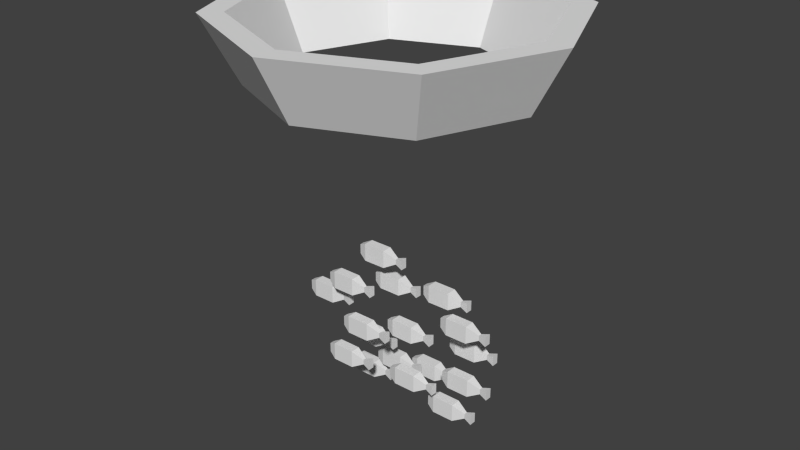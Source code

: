 # Source: smallfish.blend  (saved by Blender 2.70.0; exported with 4.5.12 LTS)
import bpy
from mathutils import Matrix  # noqa: F401  (used for matrix-valued properties, if any)

bpy.ops.wm.read_factory_settings(use_empty=True)
scene = bpy.context.scene
scene.name = 'Scene'

# ---- collections
col_collection_1 = bpy.data.collections.new('Collection 1'); scene.collection.children.link(col_collection_1)

# ---- materials (node trees are filled in below, after node groups)
mat_material = bpy.data.materials.new('Material')
mat_material.alpha_threshold = 0.0
mat_material.use_transparent_shadow = False
mat_material.roughness = 0.5
mat_material.line_color = (0.0, 0.0, 0.0, 1.0)

# ---- material node trees

# ---- world
world_world = bpy.data.worlds.new('World'); scene.world = world_world
world_world.color = (0.05088, 0.05088, 0.05088)
world_world.use_sun_shadow = False
world_world.sun_shadow_jitter_overblur = 0.0
world_world.cycles.sampling_method = 'MANUAL'
world_world.cycles.sample_map_resolution = 256

# ---- meshes
me_cylinder_001 = bpy.data.meshes.new('Cylinder.001')
me_cylinder_001.from_pydata([(-3.278e-08, 0.4, 0.3), (-2.608e-08, 0.5, 0.49), (0.3536, 0.3536, 0.49), (0.2828, 0.2828, 0.3), (0.4, -1.748e-08, 0.3), (0.2828, -0.2828, 0.3), (-6.775e-08, -0.4, 0.3), (-6.581e-08, -0.345, 0.3), (0.244, -0.244, 0.3), (0.345, -1.508e-08, 0.3), (0.244, 0.244, 0.3), (-3.565e-08, 0.345, 0.3), (-0.244, 0.244, 0.3), (-0.345, 4.115e-09, 0.3), (-0.244, -0.244, 0.3), (-0.2828, -0.2828, 0.3), (-0.4, 4.77e-09, 0.3), (-0.2828, 0.2828, 0.3), (-0.3536, 0.3536, 0.49), (-0.5, 5.962e-09, 0.49), (-0.3536, -0.3536, 0.49), (-6.979e-08, -0.5, 0.49), (-6.737e-08, -0.4313, 0.49), (-0.305, -0.305, 0.49), (-0.4313, 5.143e-09, 0.49), (-0.305, 0.305, 0.49), (-2.966e-08, 0.4313, 0.49), (0.305, 0.305, 0.49), (0.4313, -1.885e-08, 0.49), (0.305, -0.305, 0.49), (0.3536, -0.3536, 0.49), (0.5, -2.186e-08, 0.49)], [], [(0, 1, 2, 3), (0, 3, 4, 5, 6, 7, 8, 9, 10, 11), (0, 11, 12, 13, 14, 7, 6, 15, 16, 17), (17, 18, 1, 0), (1, 18, 19, 20, 21, 22, 23, 24, 25, 26), (1, 26, 27, 28, 29, 22, 21, 30, 31, 2), (3, 2, 31, 4), (4, 31, 30, 5), (5, 30, 21, 6), (6, 21, 20, 15), (15, 20, 19, 16), (16, 19, 18, 17), (11, 10, 27, 26), (12, 11, 26, 25), (10, 9, 28, 27), (13, 12, 25, 24), (9, 8, 29, 28), (14, 13, 24, 23), (8, 7, 22, 29), (7, 14, 23, 22)])
me_cylinder_001.use_remesh_preserve_volume = False
me_cylinder_001.use_remesh_preserve_attributes = False
me_cylinder_001.use_mirror_vertex_groups = False
me_cylinder_001.update()
me_cube = bpy.data.meshes.new('Cube')
me_cube.from_pydata([(-0.01514, -0.01532, -0.4698), (-0.01514, 0.01532, -0.4698), (0.05225, 0.01532, -0.4696), (0.05225, -0.01532, -0.4696), (-0.01514, -0.01532, -0.4165), (-0.01514, 0.01532, -0.4165), (0.05225, 0.01532, -0.4165), (0.05225, -0.01532, -0.4165), (-0.03965, -0.007364, -0.4576), (-0.03965, 0.007364, -0.4576), (-0.03965, -0.007364, -0.4287), (-0.03965, 0.007364, -0.4287), (0.08901, 0.005265, -0.4497), (0.08901, -0.005265, -0.4497), (0.08901, 0.005265, -0.4338), (0.08901, -0.005265, -0.4338), (0.1135, 0.01012, -0.457), (0.1135, -0.01012, -0.457), (0.1135, 0.01012, -0.4265), (0.1135, -0.01012, -0.4265), (-0.1851, -0.07815, -0.5898), (-0.1851, -0.04752, -0.5898), (-0.1177, -0.04752, -0.5896), (-0.1177, -0.07815, -0.5896), (-0.1851, -0.07815, -0.5365), (-0.1851, -0.04752, -0.5365), (-0.1177, -0.04752, -0.5365), (-0.1177, -0.07815, -0.5365), (-0.2096, -0.0702, -0.5776), (-0.2096, -0.05547, -0.5776), (-0.2096, -0.0702, -0.5487), (-0.2096, -0.05547, -0.5487), (-0.08099, -0.05757, -0.5697), (-0.08099, -0.0681, -0.5697), (-0.08099, -0.05757, -0.5538), (-0.08099, -0.0681, -0.5538), (-0.05648, -0.05272, -0.577), (-0.05648, -0.07295, -0.577), (-0.05648, -0.05272, -0.5465), (-0.05648, -0.07295, -0.5465), (0.1849, -0.01532, -0.5598), (0.1849, 0.01532, -0.5598), (0.2523, 0.01532, -0.5596), (0.2523, -0.01532, -0.5596), (0.1849, -0.01532, -0.5065), (0.1849, 0.01532, -0.5065), (0.2523, 0.01532, -0.5065), (0.2523, -0.01532, -0.5065), (0.1604, -0.007364, -0.5476), (0.1604, 0.007364, -0.5476), (0.1604, -0.007364, -0.5187), (0.1604, 0.007364, -0.5187), (0.289, 0.005265, -0.5397), (0.289, -0.005265, -0.5397), (0.289, 0.005265, -0.5238), (0.289, -0.005265, -0.5238), (0.3135, 0.01012, -0.547), (0.3135, -0.01012, -0.547), (0.3135, 0.01012, -0.5165), (0.3135, -0.01012, -0.5165), (-0.02514, 0.1101, -0.6698), (-0.02514, 0.1407, -0.6698), (0.04225, 0.1407, -0.6696), (0.04225, 0.1101, -0.6696), (-0.02514, 0.1101, -0.6165), (-0.02514, 0.1407, -0.6165), (0.04225, 0.1407, -0.6165), (0.04225, 0.1101, -0.6165), (-0.04965, 0.118, -0.6576), (-0.04965, 0.1327, -0.6576), (-0.04965, 0.118, -0.6287), (-0.04965, 0.1327, -0.6287), (0.07901, 0.1306, -0.6497), (0.07901, 0.1201, -0.6497), (0.07901, 0.1306, -0.6338), (0.07901, 0.1201, -0.6338), (0.1035, 0.1355, -0.657), (0.1035, 0.1153, -0.657), (0.1035, 0.1355, -0.6265), (0.1035, 0.1153, -0.6265), (-0.1051, 0.03781, -0.3698), (-0.1051, 0.06844, -0.3698), (-0.03775, 0.06844, -0.3696), (-0.03775, 0.03781, -0.3696), (-0.1051, 0.03781, -0.3165), (-0.1051, 0.06844, -0.3165), (-0.03775, 0.06844, -0.3165), (-0.03775, 0.03781, -0.3165), (-0.1296, 0.04576, -0.3576), (-0.1296, 0.06049, -0.3576), (-0.1296, 0.04576, -0.3287), (-0.1296, 0.06049, -0.3287), (-0.0009854, 0.05839, -0.3497), (-0.0009854, 0.04786, -0.3497), (-0.0009854, 0.05839, -0.3338), (-0.0009854, 0.04786, -0.3338), (0.02352, 0.06324, -0.357), (0.02352, 0.04301, -0.357), (0.02352, 0.06324, -0.3265), (0.02352, 0.04301, -0.3265), (0.1749, -0.01532, -0.3898), (0.1749, 0.01532, -0.3898), (0.2423, 0.01532, -0.3896), (0.2423, -0.01532, -0.3896), (0.1749, -0.01532, -0.3365), (0.1749, 0.01532, -0.3365), (0.2423, 0.01532, -0.3365), (0.2423, -0.01532, -0.3365), (0.1504, -0.007364, -0.3776), (0.1504, 0.007364, -0.3776), (0.1504, -0.007364, -0.3487), (0.1504, 0.007364, -0.3487), (0.279, 0.005265, -0.3697), (0.279, -0.005265, -0.3697), (0.279, 0.005265, -0.3538), (0.279, -0.005265, -0.3538), (0.3035, 0.01012, -0.377), (0.3035, -0.01012, -0.377), (0.3035, 0.01012, -0.3465), (0.3035, -0.01012, -0.3465), (-0.3151, -0.01532, -0.4498), (-0.3151, 0.01532, -0.4498), (-0.2477, 0.01532, -0.4496), (-0.2477, -0.01532, -0.4496), (-0.3151, -0.01532, -0.3965), (-0.3151, 0.01532, -0.3965), (-0.2477, 0.01532, -0.3965), (-0.2477, -0.01532, -0.3965), (-0.3396, -0.007364, -0.4376), (-0.3396, 0.007364, -0.4376), (-0.3396, -0.007364, -0.4087), (-0.3396, 0.007364, -0.4087), (-0.211, 0.005265, -0.4297), (-0.211, -0.005265, -0.4297), (-0.211, 0.005265, -0.4138), (-0.211, -0.005265, -0.4138), (-0.1865, 0.01012, -0.437), (-0.1865, -0.01012, -0.437), (-0.1865, 0.01012, -0.4065), (-0.1865, -0.01012, -0.4065), (-0.1151, -0.01532, -0.2598), (-0.1151, 0.01532, -0.2598), (-0.04775, 0.01532, -0.2596), (-0.04775, -0.01532, -0.2596), (-0.1151, -0.01532, -0.2065), (-0.1151, 0.01532, -0.2065), (-0.04775, 0.01532, -0.2065), (-0.04775, -0.01532, -0.2065), (-0.1396, -0.007364, -0.2476), (-0.1396, 0.007364, -0.2476), (-0.1396, -0.007364, -0.2187), (-0.1396, 0.007364, -0.2187), (-0.01099, 0.005265, -0.2397), (-0.01099, -0.005265, -0.2397), (-0.01099, 0.005265, -0.2238), (-0.01099, -0.005265, -0.2238), (0.01352, 0.01012, -0.247), (0.01352, -0.01012, -0.247), (0.01352, 0.01012, -0.2165), (0.01352, -0.01012, -0.2165), (-0.2251, 0.06538, -0.7198), (-0.2251, 0.09602, -0.7198), (-0.1577, 0.09602, -0.7196), (-0.1577, 0.06538, -0.7196), (-0.2251, 0.06538, -0.6665), (-0.2251, 0.09602, -0.6665), (-0.1577, 0.09602, -0.6665), (-0.1577, 0.06538, -0.6665), (-0.2496, 0.07334, -0.7076), (-0.2496, 0.08806, -0.7076), (-0.2496, 0.07334, -0.6787), (-0.2496, 0.08806, -0.6787), (-0.121, 0.08597, -0.6997), (-0.121, 0.07543, -0.6997), (-0.121, 0.08597, -0.6838), (-0.121, 0.07543, -0.6838), (-0.09648, 0.09082, -0.707), (-0.09648, 0.07058, -0.707), (-0.09648, 0.09082, -0.6765), (-0.09648, 0.07058, -0.6765), (-0.1466, -0.01532, -0.5347), (-0.1466, 0.01532, -0.5347), (-0.07921, 0.01532, -0.5344), (-0.07921, -0.01532, -0.5344), (-0.1466, -0.01532, -0.4813), (-0.1466, 0.01532, -0.4813), (-0.07921, 0.01532, -0.4813), (-0.07921, -0.01532, -0.4813), (-0.1711, -0.007364, -0.5224), (-0.1711, 0.007364, -0.5224), (-0.1711, -0.007364, -0.4935), (-0.1711, 0.007364, -0.4935), (-0.04245, 0.005265, -0.5145), (-0.04245, -0.005266, -0.5145), (-0.04245, 0.005265, -0.4986), (-0.04245, -0.005266, -0.4986), (-0.01794, 0.01012, -0.5218), (-0.01794, -0.01012, -0.5218), (-0.01794, 0.01012, -0.4913), (-0.01794, -0.01012, -0.4913), (0.03858, -0.06864, -0.5815), (0.03858, -0.038, -0.5815), (0.106, -0.038, -0.5812), (0.106, -0.06864, -0.5812), (0.03858, -0.06864, -0.5281), (0.03858, -0.038, -0.5281), (0.106, -0.038, -0.5281), (0.106, -0.06864, -0.5281), (0.01407, -0.06068, -0.5693), (0.01407, -0.04596, -0.5693), (0.01407, -0.06068, -0.5404), (0.01407, -0.04596, -0.5404), (0.1427, -0.04805, -0.5614), (0.1427, -0.05859, -0.5614), (0.1427, -0.04805, -0.5455), (0.1427, -0.05859, -0.5455), (0.1672, -0.0432, -0.5687), (0.1672, -0.06344, -0.5687), (0.1672, -0.0432, -0.5382), (0.1672, -0.06344, -0.5382), (0.07676, 0.03224, -0.3452), (0.07676, 0.06287, -0.3452), (0.1442, 0.06287, -0.3449), (0.1442, 0.03224, -0.3449), (0.07676, 0.03224, -0.2918), (0.07676, 0.06287, -0.2918), (0.1442, 0.06287, -0.2918), (0.1442, 0.03224, -0.2918), (0.05226, 0.04019, -0.3329), (0.05226, 0.05492, -0.3329), (0.05226, 0.04019, -0.304), (0.05226, 0.05492, -0.304), (0.1809, 0.05282, -0.325), (0.1809, 0.04229, -0.325), (0.1809, 0.05282, -0.3091), (0.1809, 0.04229, -0.3091), (0.2054, 0.05767, -0.3323), (0.2054, 0.03744, -0.3323), (0.2054, 0.05767, -0.3018), (0.2054, 0.03744, -0.3018), (-0.08464, -0.1234, -0.4345), (-0.08464, -0.09276, -0.4345), (-0.01724, -0.09276, -0.4342), (-0.01724, -0.1234, -0.4342), (-0.08464, -0.1234, -0.3812), (-0.08464, -0.09276, -0.3812), (-0.01724, -0.09276, -0.3812), (-0.01724, -0.1234, -0.3812), (-0.1091, -0.1154, -0.4223), (-0.1091, -0.1007, -0.4223), (-0.1091, -0.1154, -0.3934), (-0.1091, -0.1007, -0.3934), (0.01952, -0.1028, -0.4144), (0.01952, -0.1133, -0.4144), (0.01952, -0.1028, -0.3985), (0.01952, -0.1133, -0.3985), (0.04403, -0.09796, -0.4217), (0.04403, -0.1182, -0.4217), (0.04403, -0.09796, -0.3912), (0.04403, -0.1182, -0.3912), (0.1481, 0.0652, -0.5044), (0.1481, 0.09583, -0.5044), (0.2155, 0.09583, -0.5041), (0.2155, 0.0652, -0.5041), (0.1481, 0.0652, -0.451), (0.1481, 0.09583, -0.451), (0.2155, 0.09583, -0.451), (0.2155, 0.0652, -0.451), (0.1236, 0.07315, -0.4922), (0.1236, 0.08788, -0.4922), (0.1236, 0.07315, -0.4633), (0.1236, 0.08788, -0.4633), (0.2523, 0.08578, -0.4843), (0.2523, 0.07525, -0.4843), (0.2523, 0.08578, -0.4684), (0.2523, 0.07525, -0.4684), (0.2768, 0.09063, -0.4916), (0.2768, 0.0704, -0.4916), (0.2768, 0.09063, -0.4611), (0.2768, 0.0704, -0.4611), (-0.1942, -0.05999, -0.3588), (-0.1942, -0.02936, -0.3588), (-0.1268, -0.02936, -0.3586), (-0.1268, -0.05999, -0.3586), (-0.1942, -0.05999, -0.3055), (-0.1942, -0.02936, -0.3055), (-0.1268, -0.02936, -0.3055), (-0.1268, -0.05999, -0.3055), (-0.2187, -0.05204, -0.3466), (-0.2187, -0.03731, -0.3466), (-0.2187, -0.05204, -0.3177), (-0.2187, -0.03731, -0.3177), (-0.09, -0.03941, -0.3387), (-0.09, -0.04994, -0.3387), (-0.09, -0.03941, -0.3228), (-0.09, -0.04994, -0.3228), (-0.06549, -0.03456, -0.346), (-0.06549, -0.05479, -0.346), (-0.06549, -0.03456, -0.3155), (-0.06549, -0.05479, -0.3155), (0.1358, -0.01532, -0.6658), (0.1358, 0.01532, -0.6658), (0.2032, 0.01532, -0.6655), (0.2032, -0.01532, -0.6655), (0.1358, -0.01532, -0.6125), (0.1358, 0.01532, -0.6125), (0.2032, 0.01532, -0.6125), (0.2032, -0.01532, -0.6125), (0.1113, -0.007364, -0.6536), (0.1113, 0.007364, -0.6536), (0.1113, -0.007364, -0.6247), (0.1113, 0.007364, -0.6247), (0.24, 0.005265, -0.6457), (0.24, -0.005265, -0.6457), (0.24, 0.005265, -0.6298), (0.24, -0.005265, -0.6298), (0.2645, 0.01012, -0.653), (0.2645, -0.01012, -0.653), (0.2645, 0.01012, -0.6225), (0.2645, -0.01012, -0.6225), (-0.1135, 0.0553, -0.6471), (-0.1135, 0.08593, -0.6471), (-0.04606, 0.08593, -0.6468), (-0.04606, 0.0553, -0.6468), (-0.1135, 0.0553, -0.5937), (-0.1135, 0.08593, -0.5937), (-0.04606, 0.08593, -0.5937), (-0.04606, 0.0553, -0.5937), (-0.138, 0.06325, -0.6348), (-0.138, 0.07798, -0.6348), (-0.138, 0.06325, -0.6059), (-0.138, 0.07798, -0.6059), (-0.009302, 0.07588, -0.6269), (-0.009302, 0.06535, -0.6269), (-0.009302, 0.07588, -0.611), (-0.009302, 0.06535, -0.611), (0.01521, 0.08073, -0.6342), (0.01521, 0.0605, -0.6342), (0.01521, 0.08073, -0.6037), (0.01521, 0.0605, -0.6037)], [], [(1, 0, 8, 9), (5, 6, 2, 1), (3, 2, 12, 13), (7, 4, 0, 3), (0, 1, 2, 3), (7, 6, 5, 4), (10, 11, 9, 8), (5, 1, 9, 11), (4, 5, 11, 10), (0, 4, 10, 8), (13, 12, 16, 17), (7, 3, 13, 15), (6, 7, 15, 14), (2, 6, 14, 12), (18, 19, 17, 16), (15, 13, 17, 19), (14, 15, 19, 18), (12, 14, 18, 16), (21, 20, 28, 29), (25, 26, 22, 21), (23, 22, 32, 33), (27, 24, 20, 23), (20, 21, 22, 23), (27, 26, 25, 24), (30, 31, 29, 28), (25, 21, 29, 31), (24, 25, 31, 30), (20, 24, 30, 28), (33, 32, 36, 37), (27, 23, 33, 35), (26, 27, 35, 34), (22, 26, 34, 32), (38, 39, 37, 36), (35, 33, 37, 39), (34, 35, 39, 38), (32, 34, 38, 36), (41, 40, 48, 49), (45, 46, 42, 41), (43, 42, 52, 53), (47, 44, 40, 43), (40, 41, 42, 43), (47, 46, 45, 44), (50, 51, 49, 48), (45, 41, 49, 51), (44, 45, 51, 50), (40, 44, 50, 48), (53, 52, 56, 57), (47, 43, 53, 55), (46, 47, 55, 54), (42, 46, 54, 52), (58, 59, 57, 56), (55, 53, 57, 59), (54, 55, 59, 58), (52, 54, 58, 56), (61, 60, 68, 69), (65, 66, 62, 61), (63, 62, 72, 73), (67, 64, 60, 63), (60, 61, 62, 63), (67, 66, 65, 64), (70, 71, 69, 68), (65, 61, 69, 71), (64, 65, 71, 70), (60, 64, 70, 68), (73, 72, 76, 77), (67, 63, 73, 75), (66, 67, 75, 74), (62, 66, 74, 72), (78, 79, 77, 76), (75, 73, 77, 79), (74, 75, 79, 78), (72, 74, 78, 76), (81, 80, 88, 89), (85, 86, 82, 81), (83, 82, 92, 93), (87, 84, 80, 83), (80, 81, 82, 83), (87, 86, 85, 84), (90, 91, 89, 88), (85, 81, 89, 91), (84, 85, 91, 90), (80, 84, 90, 88), (93, 92, 96, 97), (87, 83, 93, 95), (86, 87, 95, 94), (82, 86, 94, 92), (98, 99, 97, 96), (95, 93, 97, 99), (94, 95, 99, 98), (92, 94, 98, 96), (101, 100, 108, 109), (105, 106, 102, 101), (103, 102, 112, 113), (107, 104, 100, 103), (100, 101, 102, 103), (107, 106, 105, 104), (110, 111, 109, 108), (105, 101, 109, 111), (104, 105, 111, 110), (100, 104, 110, 108), (113, 112, 116, 117), (107, 103, 113, 115), (106, 107, 115, 114), (102, 106, 114, 112), (118, 119, 117, 116), (115, 113, 117, 119), (114, 115, 119, 118), (112, 114, 118, 116), (121, 120, 128, 129), (125, 126, 122, 121), (123, 122, 132, 133), (127, 124, 120, 123), (120, 121, 122, 123), (127, 126, 125, 124), (130, 131, 129, 128), (125, 121, 129, 131), (124, 125, 131, 130), (120, 124, 130, 128), (133, 132, 136, 137), (127, 123, 133, 135), (126, 127, 135, 134), (122, 126, 134, 132), (138, 139, 137, 136), (135, 133, 137, 139), (134, 135, 139, 138), (132, 134, 138, 136), (141, 140, 148, 149), (145, 146, 142, 141), (143, 142, 152, 153), (147, 144, 140, 143), (140, 141, 142, 143), (147, 146, 145, 144), (150, 151, 149, 148), (145, 141, 149, 151), (144, 145, 151, 150), (140, 144, 150, 148), (153, 152, 156, 157), (147, 143, 153, 155), (146, 147, 155, 154), (142, 146, 154, 152), (158, 159, 157, 156), (155, 153, 157, 159), (154, 155, 159, 158), (152, 154, 158, 156), (161, 160, 168, 169), (165, 166, 162, 161), (163, 162, 172, 173), (167, 164, 160, 163), (160, 161, 162, 163), (167, 166, 165, 164), (170, 171, 169, 168), (165, 161, 169, 171), (164, 165, 171, 170), (160, 164, 170, 168), (173, 172, 176, 177), (167, 163, 173, 175), (166, 167, 175, 174), (162, 166, 174, 172), (178, 179, 177, 176), (175, 173, 177, 179), (174, 175, 179, 178), (172, 174, 178, 176), (181, 180, 188, 189), (185, 186, 182, 181), (183, 182, 192, 193), (187, 184, 180, 183), (180, 181, 182, 183), (187, 186, 185, 184), (190, 191, 189, 188), (185, 181, 189, 191), (184, 185, 191, 190), (180, 184, 190, 188), (193, 192, 196, 197), (187, 183, 193, 195), (186, 187, 195, 194), (182, 186, 194, 192), (198, 199, 197, 196), (195, 193, 197, 199), (194, 195, 199, 198), (192, 194, 198, 196), (201, 200, 208, 209), (205, 206, 202, 201), (203, 202, 212, 213), (207, 204, 200, 203), (200, 201, 202, 203), (207, 206, 205, 204), (210, 211, 209, 208), (205, 201, 209, 211), (204, 205, 211, 210), (200, 204, 210, 208), (213, 212, 216, 217), (207, 203, 213, 215), (206, 207, 215, 214), (202, 206, 214, 212), (218, 219, 217, 216), (215, 213, 217, 219), (214, 215, 219, 218), (212, 214, 218, 216), (221, 220, 228, 229), (225, 226, 222, 221), (223, 222, 232, 233), (227, 224, 220, 223), (220, 221, 222, 223), (227, 226, 225, 224), (230, 231, 229, 228), (225, 221, 229, 231), (224, 225, 231, 230), (220, 224, 230, 228), (233, 232, 236, 237), (227, 223, 233, 235), (226, 227, 235, 234), (222, 226, 234, 232), (238, 239, 237, 236), (235, 233, 237, 239), (234, 235, 239, 238), (232, 234, 238, 236), (241, 240, 248, 249), (245, 246, 242, 241), (243, 242, 252, 253), (247, 244, 240, 243), (240, 241, 242, 243), (247, 246, 245, 244), (250, 251, 249, 248), (245, 241, 249, 251), (244, 245, 251, 250), (240, 244, 250, 248), (253, 252, 256, 257), (247, 243, 253, 255), (246, 247, 255, 254), (242, 246, 254, 252), (258, 259, 257, 256), (255, 253, 257, 259), (254, 255, 259, 258), (252, 254, 258, 256), (261, 260, 268, 269), (265, 266, 262, 261), (263, 262, 272, 273), (267, 264, 260, 263), (260, 261, 262, 263), (267, 266, 265, 264), (270, 271, 269, 268), (265, 261, 269, 271), (264, 265, 271, 270), (260, 264, 270, 268), (273, 272, 276, 277), (267, 263, 273, 275), (266, 267, 275, 274), (262, 266, 274, 272), (278, 279, 277, 276), (275, 273, 277, 279), (274, 275, 279, 278), (272, 274, 278, 276), (281, 280, 288, 289), (285, 286, 282, 281), (283, 282, 292, 293), (287, 284, 280, 283), (280, 281, 282, 283), (287, 286, 285, 284), (290, 291, 289, 288), (285, 281, 289, 291), (284, 285, 291, 290), (280, 284, 290, 288), (293, 292, 296, 297), (287, 283, 293, 295), (286, 287, 295, 294), (282, 286, 294, 292), (298, 299, 297, 296), (295, 293, 297, 299), (294, 295, 299, 298), (292, 294, 298, 296), (301, 300, 308, 309), (305, 306, 302, 301), (303, 302, 312, 313), (307, 304, 300, 303), (300, 301, 302, 303), (307, 306, 305, 304), (310, 311, 309, 308), (305, 301, 309, 311), (304, 305, 311, 310), (300, 304, 310, 308), (313, 312, 316, 317), (307, 303, 313, 315), (306, 307, 315, 314), (302, 306, 314, 312), (318, 319, 317, 316), (315, 313, 317, 319), (314, 315, 319, 318), (312, 314, 318, 316), (321, 320, 328, 329), (325, 326, 322, 321), (323, 322, 332, 333), (327, 324, 320, 323), (320, 321, 322, 323), (327, 326, 325, 324), (330, 331, 329, 328), (325, 321, 329, 331), (324, 325, 331, 330), (320, 324, 330, 328), (333, 332, 336, 337), (327, 323, 333, 335), (326, 327, 335, 334), (322, 326, 334, 332), (338, 339, 337, 336), (335, 333, 337, 339), (334, 335, 339, 338), (332, 334, 338, 336)])
me_cube.materials.append(mat_material)
me_cube.use_remesh_preserve_volume = False
me_cube.use_remesh_preserve_attributes = False
me_cube.use_mirror_vertex_groups = False
me_cube.update()
arm_armature = bpy.data.armatures.new('Armature')  # bones are not reproduced

# ---- objects
ob_armature = bpy.data.objects.new('Armature', arm_armature)
ob_ring = bpy.data.objects.new('Ring', me_cylinder_001)
ob_smallfish = bpy.data.objects.new('SmallFish', me_cube)

# ---- transforms, parenting, visibility, modifiers, constraints
ob_armature.location = (0.0, 7.078e-08, 0.0)
ob_armature.lineart.crease_threshold = 0.0
ob_ring.parent = ob_armature
ob_ring.location = (0.0, 7.078e-08, 0.0)
ob_ring.lineart.crease_threshold = 0.0
_vg = ob_ring.vertex_groups.new(name='Ring')
_vg.add([0, 1, 2, 3, 4, 5, 6, 7, 8, 9, 10, 11, 12, 13, 14, 15, 16, 17, 18, 19, 20, 21, 22, 23, 24, 25, 26, 27, 28, 29, 30, 31], 1.0, 'REPLACE')
_vg = ob_ring.vertex_groups.new(name='Base')
_vg = ob_ring.vertex_groups.new(name='Swim1')
_vg = ob_ring.vertex_groups.new(name='Swim2')
_vg = ob_ring.vertex_groups.new(name='Swim3')
for _i, _w in zip([0, 1, 2, 3, 4, 5, 6, 7, 8, 9, 10, 11, 12, 13, 14, 15, 16, 17, 18, 19, 20, 21, 22, 23, 24, 25, 26, 27, 28, 29, 30, 31], [0.0, 0.0, 0.0, 0.0, 0.0, 0.0, 0.0, 0.0, 0.0, 0.0, 0.0, 0.0, 0.0, 0.0, 0.0, 0.0, 0.0, 0.0, 0.0, 0.0, 0.0, 0.0, 0.0, 0.0, 0.0, 0.0, 0.0, 0.0, 0.0, 0.0, 0.0, 0.0]): _vg.add([_i], _w, 'REPLACE')
_m = ob_ring.modifiers.new('Armature', 'ARMATURE')
_m.object = ob_armature
ob_smallfish.parent = ob_armature
ob_smallfish.location = (0.0, 0.0, 0.0)
ob_smallfish.lock_rotations_4d = False
ob_smallfish.empty_display_type = 'ARROWS'
ob_smallfish.lineart.crease_threshold = 0.0
_vg = ob_smallfish.vertex_groups.new(name='Ring')
_vg = ob_smallfish.vertex_groups.new(name='Base')
_vg = ob_smallfish.vertex_groups.new(name='Swim1')
for _i, _w in zip([0, 1, 2, 3, 4, 5, 6, 7, 12, 13, 14, 15, 16, 17, 18, 19, 40, 41, 42, 43, 44, 45, 46, 47, 48, 49, 50, 51, 52, 53, 54, 55, 56, 57, 58, 59, 62, 63, 66, 67, 72, 73, 74, 75, 76, 77, 78, 79, 92, 93, 94, 95, 96, 97, 98, 99, 100, 101, 102, 103, 104, 105, 106, 107, 108, 109, 110, 111, 112, 113, 114, 115, 116, 117, 118, 119, 152, 153, 154, 155, 156, 157, 158, 159, 199, 200, 201, 202, 203, 204, 205, 206, 207, 208, 209, 210, 211, 212, 213, 214, 215, 216, 217, 218, 219, 220, 221, 222, 223, 224, 225, 226, 227, 228, 229, 230, 231, 232, 233, 234, 235, 236, 237, 238, 239, 242, 243, 246, 247, 252, 253, 254, 255, 256, 257, 258, 259, 260, 261, 262, 263, 264, 265, 266, 267, 268, 269, 270, 271, 272, 273, 274, 275, 276, 277, 278, 279, 300, 301, 302, 303, 304, 305, 306, 307, 308, 309, 310, 311, 312, 313, 314, 315, 316, 317, 318, 319, 336, 337, 338, 339], [0.0008014, 0.0002398, 0.4902, 0.5764, 0.002138, 0.0009118, 0.558, 0.6424, 0.9496, 0.9581, 0.9548, 0.9628, 0.9986, 0.9997, 0.9993, 0.9999, 1.0, 1.0, 1.0, 1.0, 1.0, 1.0, 1.0, 1.0, 1.0, 1.0, 1.0, 1.0, 1.0, 1.0, 1.0, 1.0, 1.0, 1.0, 1.0, 1.0, 0.05645, 0.07384, 0.07274, 0.09306, 0.4394, 0.465, 0.4572, 0.4831, 0.7764, 0.8106, 0.7991, 0.8311, 0.01496, 0.01737, 0.01708, 0.01974, 0.1218, 0.1428, 0.1381, 0.1612, 1.0, 1.0, 1.0, 1.0, 1.0, 1.0, 1.0, 1.0, 1.0, 1.0, 1.0, 1.0, 1.0, 1.0, 1.0, 1.0, 1.0, 1.0, 1.0, 1.0, 0.02161, 0.02495, 0.0245, 0.02815, 0.1577, 0.1851, 0.1781, 0.2086, 7.24e-05, 0.328, 0.2623, 0.9929, 0.9982, 0.3923, 0.3164, 0.9968, 0.9995, 0.06872, 0.05885, 0.07965, 0.0694, 1.0, 1.0, 1.0, 1.0, 1.0, 1.0, 1.0, 1.0, 0.8948, 0.8531, 1.0, 1.0, 0.9204, 0.8839, 1.0, 1.0, 0.5938, 0.5537, 0.6285, 0.5893, 1.0, 1.0, 1.0, 1.0, 1.0, 1.0, 1.0, 1.0, 0.00597, 0.01077, 0.01101, 0.01841, 0.2823, 0.3066, 0.2999, 0.3253, 0.7184, 0.7677, 0.7512, 0.797, 1.0, 1.0, 1.0, 1.0, 1.0, 1.0, 1.0, 1.0, 0.9953, 0.9922, 0.997, 0.9946, 1.0, 1.0, 1.0, 1.0, 1.0, 1.0, 1.0, 1.0, 1.0, 0.9998, 1.0, 1.0, 1.0, 1.0, 1.0, 1.0, 0.9821, 0.9748, 0.9867, 0.9805, 1.0, 1.0, 1.0, 1.0, 1.0, 1.0, 1.0, 1.0, 0.008088, 0.01109, 0.01077, 0.01444]): _vg.add([_i], _w, 'REPLACE')
_vg = ob_smallfish.vertex_groups.new(name='Swim2')
for _i, _w in zip([0, 1, 2, 3, 4, 5, 6, 7, 8, 9, 10, 11, 12, 13, 14, 15, 16, 17, 18, 19, 20, 21, 22, 23, 24, 25, 26, 27, 28, 29, 30, 31, 32, 33, 34, 35, 36, 37, 38, 39, 40, 41, 42, 43, 44, 45, 46, 47, 48, 49, 50, 51, 52, 53, 54, 55, 56, 57, 58, 59, 60, 61, 62, 63, 64, 65, 66, 67, 68, 69, 70, 71, 72, 73, 74, 75, 76, 77, 78, 79, 80, 81, 82, 83, 84, 85, 86, 87, 88, 89, 90, 91, 92, 93, 94, 95, 96, 97, 98, 99, 100, 101, 102, 103, 104, 105, 106, 107, 108, 109, 110, 111, 112, 113, 114, 115, 116, 117, 118, 119, 120, 121, 122, 123, 124, 125, 126, 127, 128, 129, 130, 131, 132, 133, 134, 135, 136, 137, 138, 139, 140, 141, 142, 143, 144, 145, 146, 147, 148, 149, 150, 151, 152, 153, 154, 155, 156, 157, 158, 159, 160, 161, 162, 163, 164, 165, 166, 167, 168, 169, 170, 171, 172, 173, 174, 175, 176, 177, 178, 179, 180, 181, 182, 183, 184, 185, 186, 187, 188, 189, 190, 191, 192, 193, 194, 195, 196, 197, 198, 199, 200, 201, 202, 203, 204, 205, 206, 207, 208, 209, 210, 211, 212, 213, 214, 215, 216, 217, 218, 219, 220, 221, 222, 223, 224, 225, 226, 227, 228, 229, 230, 231, 232, 233, 234, 235, 236, 237, 238, 239, 240, 241, 242, 243, 244, 245, 246, 247, 248, 249, 250, 251, 252, 253, 254, 255, 256, 257, 258, 259, 260, 261, 262, 263, 264, 265, 266, 267, 268, 269, 270, 271, 272, 273, 274, 275, 276, 277, 278, 279, 280, 281, 282, 283, 284, 285, 286, 287, 288, 289, 290, 291, 292, 293, 294, 295, 296, 297, 298, 299, 300, 301, 302, 303, 304, 305, 306, 307, 308, 309, 310, 311, 312, 313, 314, 315, 316, 317, 318, 319, 320, 321, 322, 323, 324, 325, 326, 327, 328, 329, 330, 331, 332, 333, 334, 335, 336, 337, 338, 339], [1.0, 1.0, 0.9364, 0.9364, 1.0, 1.0, 0.9375, 0.9375, 0.997, 0.997, 0.9971, 0.9971, 0.8155, 0.8155, 0.8161, 0.8161, 0.6766, 0.6766, 0.6783, 0.6783, 0.2075, 0.2075, 0.7466, 0.7466, 0.2181, 0.2181, 0.7568, 0.7568, 0.1107, 0.1107, 0.1145, 0.1145, 0.9479, 0.9479, 0.9486, 0.9486, 0.9876, 0.9876, 0.988, 0.988, 0.1793, 0.1793, 0.01427, 0.01427, 0.1814, 0.1814, 0.01467, 0.01467, 0.316, 0.316, 0.3176, 0.3176, 0.0003302, 0.0003302, 0.0003407, 0.0003407, 0.0, 0.0, 0.0, 0.0, 1.0, 1.0, 1.0, 1.0, 1.0, 1.0, 1.0, 1.0, 0.9915, 0.9915, 0.9917, 0.9917, 0.851, 0.851, 0.8515, 0.8515, 0.7298, 0.7298, 0.7313, 0.7313, 0.8647, 0.8647, 1.0, 1.0, 0.8708, 0.8708, 1.0, 1.0, 0.701, 0.701, 0.7077, 0.7077, 1.0, 1.0, 1.0, 1.0, 1.0, 1.0, 1.0, 1.0, 0.236, 0.236, 0.02672, 0.02672, 0.2384, 0.2384, 0.02732, 0.02732, 0.398, 0.398, 0.3999, 0.3999, 0.001822, 0.001822, 0.001849, 0.001849, 0.0, 0.0, 0.0, 0.0, 4.385e-05, 4.385e-05, 0.03835, 0.03835, 0.0001086, 0.0001086, 0.04216, 0.04216, 0.0, 0.0, 0.0, 0.0, 0.1267, 0.1267, 0.1292, 0.1292, 0.2313, 0.2313, 0.2378, 0.2378, 0.8222, 0.8222, 0.9956, 0.9956, 0.8302, 0.8302, 0.996, 0.996, 0.6474, 0.6474, 0.655, 0.655, 1.0, 1.0, 1.0, 1.0, 1.0, 1.0, 1.0, 1.0, 0.0568, 0.0568, 0.3624, 0.3624, 0.0617, 0.0617, 0.3755, 0.3755, 0.02094, 0.02094, 0.02232, 0.02232, 0.6972, 0.6972, 0.7006, 0.7006, 0.8756, 0.8756, 0.8787, 0.8787, 0.5072, 0.5072, 0.9541, 0.9541, 0.5221, 0.5221, 0.9563, 0.9563, 0.3089, 0.3089, 0.316, 0.316, 0.9959, 0.9959, 0.996, 0.996, 1.0, 1.0, 1.0, 1.0, 1.0, 1.0, 0.7188, 0.7188, 1.0, 1.0, 0.7215, 0.7215, 1.0, 1.0, 1.0, 1.0, 0.4452, 0.4452, 0.4463, 0.4463, 0.2712, 0.2712, 0.2727, 0.2727, 0.8687, 0.8687, 0.4483, 0.4483, 0.8704, 0.8704, 0.4519, 0.4519, 0.9391, 0.9391, 0.9397, 0.9397, 0.2072, 0.2072, 0.2079, 0.2079, 0.1088, 0.1088, 0.1096, 0.1096, 0.9442, 0.9442, 1.0, 1.0, 0.947, 0.947, 1.0, 1.0, 0.835, 0.835, 0.839, 0.839, 1.0, 1.0, 1.0, 1.0, 0.9544, 0.9544, 0.9549, 0.9549, 0.4071, 0.4071, 0.07616, 0.07616, 0.4105, 0.4105, 0.07722, 0.07722, 0.6017, 0.6017, 0.6035, 0.6035, 0.01483, 0.01483, 0.01495, 0.01495, 0.002091, 0.002091, 0.002151, 0.002151, 0.2073, 0.2073, 0.7236, 0.7236, 0.2184, 0.2184, 0.735, 0.735, 0.1144, 0.1144, 0.1182, 0.1182, 0.933, 0.933, 0.934, 0.934, 0.9829, 0.9829, 0.9835, 0.9835, 0.4933, 0.4933, 0.1069, 0.1069, 0.4969, 0.4969, 0.1083, 0.1083, 0.6802, 0.6802, 0.6819, 0.6819, 0.02686, 0.02686, 0.02703, 0.02703, 0.005757, 0.005757, 0.005878, 0.005878, 0.7698, 0.7698, 0.9935, 0.9935, 0.779, 0.779, 0.9939, 0.9939, 0.5586, 0.5586, 0.5662, 0.5662, 1.0, 1.0, 1.0, 1.0, 1.0, 1.0, 1.0, 1.0]): _vg.add([_i], _w, 'REPLACE')
_vg = ob_smallfish.vertex_groups.new(name='Swim3')
for _i, _w in zip([0, 1, 2, 3, 4, 5, 6, 7, 8, 9, 10, 11, 20, 21, 22, 23, 24, 25, 26, 27, 28, 29, 30, 31, 32, 33, 34, 35, 36, 37, 38, 39, 60, 61, 62, 63, 64, 65, 66, 67, 68, 69, 70, 71, 72, 73, 74, 75, 80, 81, 82, 83, 84, 85, 86, 87, 88, 89, 90, 91, 92, 93, 94, 95, 96, 97, 98, 99, 120, 121, 122, 123, 124, 125, 126, 127, 128, 129, 130, 131, 132, 133, 134, 135, 136, 137, 138, 139, 140, 141, 142, 143, 144, 145, 146, 147, 148, 149, 150, 151, 152, 153, 154, 155, 156, 157, 158, 159, 160, 161, 162, 163, 164, 165, 166, 167, 168, 169, 170, 171, 172, 173, 174, 175, 176, 177, 178, 179, 180, 181, 182, 183, 184, 185, 186, 187, 188, 189, 190, 191, 192, 193, 194, 195, 196, 197, 198, 199, 200, 201, 204, 205, 208, 209, 210, 211, 220, 221, 224, 225, 228, 229, 230, 231, 240, 241, 242, 243, 244, 245, 246, 247, 248, 249, 250, 251, 252, 253, 254, 255, 256, 257, 258, 259, 280, 281, 282, 283, 284, 285, 286, 287, 288, 289, 290, 291, 292, 293, 294, 295, 296, 297, 298, 299, 320, 321, 322, 323, 324, 325, 326, 327, 328, 329, 330, 331, 332, 333, 334, 335, 336, 337, 338, 339], [0.183, 0.183, 0.009538, 0.009538, 0.1821, 0.1821, 0.009414, 0.009414, 0.338, 0.338, 0.3373, 0.3373, 0.9978, 0.9978, 0.8847, 0.8847, 0.9978, 0.9978, 0.884, 0.884, 1.0, 1.0, 1.0, 1.0, 0.6878, 0.6878, 0.6874, 0.6874, 0.483, 0.483, 0.4821, 0.4821, 0.2424, 0.2424, 0.01967, 0.01967, 0.2413, 0.2413, 0.01946, 0.01946, 0.4254, 0.4254, 0.4246, 0.4246, 0.000447, 0.000447, 0.0004422, 0.0004422, 0.8292, 0.8292, 0.3212, 0.3212, 0.8283, 0.8283, 0.3199, 0.3199, 0.9209, 0.9209, 0.9206, 0.9206, 0.1197, 0.1197, 0.1195, 0.1195, 0.04895, 0.04895, 0.04874, 0.04874, 1.0, 1.0, 1.0, 1.0, 1.0, 1.0, 1.0, 1.0, 1.0, 1.0, 1.0, 1.0, 1.0, 1.0, 1.0, 1.0, 0.9981, 0.9981, 0.998, 0.998, 0.8708, 0.8708, 0.398, 0.398, 0.87, 0.87, 0.3965, 0.3965, 0.9455, 0.9455, 0.9453, 0.9453, 0.1595, 0.1595, 0.1593, 0.1593, 0.07258, 0.07258, 0.07231, 0.07231, 1.0, 1.0, 0.9797, 0.9797, 1.0, 1.0, 0.9795, 0.9795, 1.0, 1.0, 1.0, 1.0, 0.8974, 0.8974, 0.8972, 0.8972, 0.7902, 0.7902, 0.7896, 0.7896, 0.9618, 0.9618, 0.6737, 0.6737, 0.9615, 0.9615, 0.6723, 0.6723, 0.9915, 0.9915, 0.9915, 0.9915, 0.3614, 0.3614, 0.361, 0.361, 0.1981, 0.1981, 0.1976, 0.1976, 0.02399, 0.02399, 0.02375, 0.02375, 0.07396, 0.07396, 0.07371, 0.07371, 0.0005628, 0.0005628, 0.0005428, 0.0005428, 0.009217, 0.009217, 0.009149, 0.009149, 0.7107, 0.7107, 0.193, 0.193, 0.7095, 0.7095, 0.1921, 0.1921, 0.8482, 0.8482, 0.8478, 0.8478, 0.05846, 0.05846, 0.05834, 0.05834, 0.01673, 0.01673, 0.01662, 0.01662, 0.9993, 0.9993, 0.912, 0.912, 0.9993, 0.9993, 0.9115, 0.9115, 1.0, 1.0, 1.0, 1.0, 0.7445, 0.7445, 0.7441, 0.7441, 0.5559, 0.5559, 0.555, 0.555, 0.8692, 0.8692, 0.3947, 0.3947, 0.8685, 0.8685, 0.3932, 0.3932, 0.9446, 0.9446, 0.9444, 0.9444, 0.1577, 0.1577, 0.1575, 0.1575, 0.07154, 0.07154, 0.07128, 0.07128]): _vg.add([_i], _w, 'REPLACE')
_m = ob_smallfish.modifiers.new('Armature', 'ARMATURE')
_m.object = ob_armature

# ---- collection membership
col_collection_1.objects.link(ob_armature)
col_collection_1.objects.link(ob_ring)
col_collection_1.objects.link(ob_smallfish)

# ---- scene / render settings (as saved in the file)
scene.frame_start = 1; scene.frame_end = 250; scene.frame_set(1)
scene.render.engine = 'BLENDER_EEVEE_NEXT'
scene.render.resolution_percentage = 50
scene.render.dither_intensity = 0.0
scene.cycles.use_denoising = False
scene.cycles.samples = 10
scene.cycles.sampling_pattern = 'TABULATED_SOBOL'
scene.cycles.light_sampling_threshold = 0.0
scene.cycles.use_adaptive_sampling = False
scene.cycles.use_light_tree = False
scene.cycles.blur_glossy = 0.0
scene.cycles.volume_bounces = 1
scene.cycles.pixel_filter_type = 'GAUSSIAN'
scene.cycles.sample_clamp_indirect = 0.0
scene.view_settings.view_transform = 'Standard'
bpy.context.view_layer.update()

# ---- added for rendering (the .blend has no active camera and no usable light): camera, sun
cam_auto = bpy.data.cameras.new('AutoCamera')
cam_auto.lens = 50.0
cam_auto.sensor_width = 36.0
cam_auto.clip_end = 1000.0
ob_auto_camera = bpy.data.objects.new('AutoCamera', cam_auto)
scene.collection.objects.link(ob_auto_camera)
ob_auto_camera.location = (1.72194, -2.06633, 1.26263)
ob_auto_camera.rotation_euler = (1.09748, -7.21219e-08, 0.694738)
scene.camera = ob_auto_camera
light_auto_sun = bpy.data.lights.new('AutoSun', 'SUN')
light_auto_sun.energy = 3.0
light_auto_sun.angle = 0.0523599
ob_auto_sun = bpy.data.objects.new('AutoSun', light_auto_sun)
scene.collection.objects.link(ob_auto_sun)
ob_auto_sun.rotation_euler = (0.872665, 0.174533, 0.523599)
bpy.context.view_layer.update()
